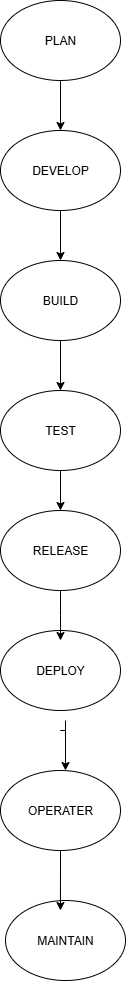

The diagram above was exported from draw.io. Its source (the exported page's mxGraphModel, read from the mxfile embedded in the PNG):
<mxGraphModel dx="1034" dy="570" grid="1" gridSize="10" guides="1" tooltips="1" connect="1" arrows="1" fold="1" page="1" pageScale="1" pageWidth="850" pageHeight="1100" math="0" shadow="0">
  <root>
    <mxCell id="0" />
    <mxCell id="1" parent="0" />
    <mxCell id="kbwwlFOENEoFgT2mh0pX-1" value="" style="edgeStyle=orthogonalEdgeStyle;rounded=0;orthogonalLoop=1;jettySize=auto;html=1;" edge="1" parent="1" source="2D5cz5ACQ4pg5pln9Am2-1" target="2D5cz5ACQ4pg5pln9Am2-2">
      <mxGeometry relative="1" as="geometry" />
    </mxCell>
    <mxCell id="2D5cz5ACQ4pg5pln9Am2-1" value="PLAN" style="ellipse;whiteSpace=wrap;html=1;" parent="1" vertex="1">
      <mxGeometry x="365" y="10" width="120" height="80" as="geometry" />
    </mxCell>
    <mxCell id="kbwwlFOENEoFgT2mh0pX-2" value="" style="edgeStyle=orthogonalEdgeStyle;rounded=0;orthogonalLoop=1;jettySize=auto;html=1;" edge="1" parent="1" source="2D5cz5ACQ4pg5pln9Am2-2" target="2D5cz5ACQ4pg5pln9Am2-3">
      <mxGeometry relative="1" as="geometry" />
    </mxCell>
    <mxCell id="2D5cz5ACQ4pg5pln9Am2-2" value="DEVELOP" style="ellipse;whiteSpace=wrap;html=1;" parent="1" vertex="1">
      <mxGeometry x="365" y="140" width="120" height="80" as="geometry" />
    </mxCell>
    <mxCell id="kbwwlFOENEoFgT2mh0pX-3" value="" style="edgeStyle=orthogonalEdgeStyle;rounded=0;orthogonalLoop=1;jettySize=auto;html=1;" edge="1" parent="1" source="2D5cz5ACQ4pg5pln9Am2-3" target="2D5cz5ACQ4pg5pln9Am2-4">
      <mxGeometry relative="1" as="geometry" />
    </mxCell>
    <mxCell id="2D5cz5ACQ4pg5pln9Am2-3" value="BUILD" style="ellipse;whiteSpace=wrap;html=1;" parent="1" vertex="1">
      <mxGeometry x="365" y="270" width="120" height="80" as="geometry" />
    </mxCell>
    <mxCell id="kbwwlFOENEoFgT2mh0pX-4" style="edgeStyle=orthogonalEdgeStyle;rounded=0;orthogonalLoop=1;jettySize=auto;html=1;exitX=0.5;exitY=1;exitDx=0;exitDy=0;entryX=0.5;entryY=0;entryDx=0;entryDy=0;" edge="1" parent="1" source="2D5cz5ACQ4pg5pln9Am2-4" target="2D5cz5ACQ4pg5pln9Am2-5">
      <mxGeometry relative="1" as="geometry" />
    </mxCell>
    <mxCell id="2D5cz5ACQ4pg5pln9Am2-4" value="TEST" style="ellipse;whiteSpace=wrap;html=1;fillColor=none;" parent="1" vertex="1">
      <mxGeometry x="365" y="400" width="120" height="80" as="geometry" />
    </mxCell>
    <mxCell id="2D5cz5ACQ4pg5pln9Am2-5" value="RELEASE" style="ellipse;whiteSpace=wrap;html=1;" parent="1" vertex="1">
      <mxGeometry x="365" y="520" width="120" height="80" as="geometry" />
    </mxCell>
    <mxCell id="2D5cz5ACQ4pg5pln9Am2-6" value="DEPLOY" style="ellipse;whiteSpace=wrap;html=1;" parent="1" vertex="1">
      <mxGeometry x="365" y="640" width="120" height="80" as="geometry" />
    </mxCell>
    <mxCell id="2D5cz5ACQ4pg5pln9Am2-7" value="OPERATER" style="ellipse;whiteSpace=wrap;html=1;" parent="1" vertex="1">
      <mxGeometry x="365" y="780" width="120" height="80" as="geometry" />
    </mxCell>
    <mxCell id="2D5cz5ACQ4pg5pln9Am2-8" value="MAINTAIN" style="ellipse;whiteSpace=wrap;html=1;" parent="1" vertex="1">
      <mxGeometry x="370" y="910" width="120" height="80" as="geometry" />
    </mxCell>
    <mxCell id="kbwwlFOENEoFgT2mh0pX-5" style="edgeStyle=orthogonalEdgeStyle;rounded=0;orthogonalLoop=1;jettySize=auto;html=1;exitX=0.5;exitY=1;exitDx=0;exitDy=0;" edge="1" parent="1" source="2D5cz5ACQ4pg5pln9Am2-5">
      <mxGeometry relative="1" as="geometry">
        <mxPoint x="425" y="650" as="targetPoint" />
      </mxGeometry>
    </mxCell>
    <mxCell id="kbwwlFOENEoFgT2mh0pX-6" style="edgeStyle=orthogonalEdgeStyle;rounded=0;orthogonalLoop=1;jettySize=auto;html=1;" edge="1" parent="1">
      <mxGeometry relative="1" as="geometry">
        <mxPoint x="430" y="730" as="sourcePoint" />
        <mxPoint x="430" y="780" as="targetPoint" />
        <Array as="points">
          <mxPoint x="425" y="740" />
          <mxPoint x="430" y="740" />
          <mxPoint x="430" y="790" />
        </Array>
      </mxGeometry>
    </mxCell>
    <mxCell id="kbwwlFOENEoFgT2mh0pX-7" style="edgeStyle=orthogonalEdgeStyle;rounded=0;orthogonalLoop=1;jettySize=auto;html=1;exitX=0.5;exitY=1;exitDx=0;exitDy=0;entryX=0.458;entryY=0.125;entryDx=0;entryDy=0;entryPerimeter=0;" edge="1" parent="1" source="2D5cz5ACQ4pg5pln9Am2-7" target="2D5cz5ACQ4pg5pln9Am2-8">
      <mxGeometry relative="1" as="geometry" />
    </mxCell>
  </root>
</mxGraphModel>